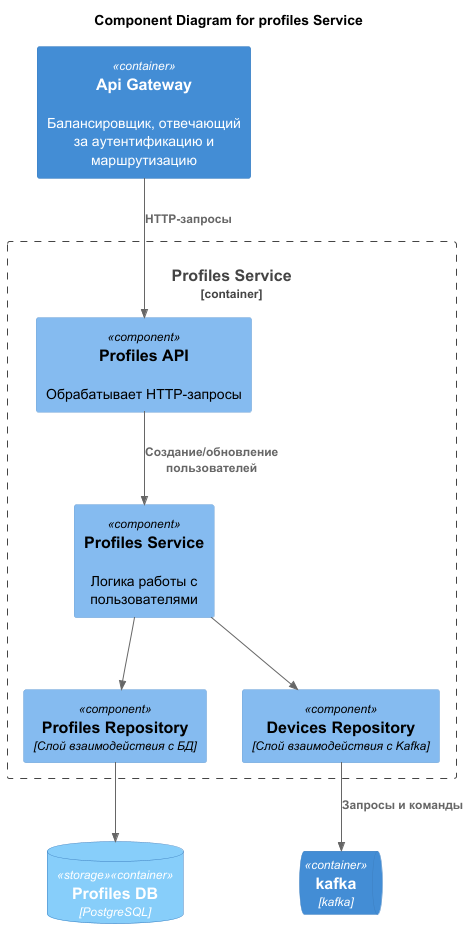

The diagram above was rendered by PlantUML. Its source (embedded in the PNG):
@startuml

!include .\C4_Component.puml

AddElementTag("storage", $shape=RoundedBoxShape(), $bgColor="lightSkyBlue", $fontColor="white")

title Component Diagram for profiles Service

Container(api_gateway, "Api Gateway","", "Балансировщик, отвечающий за аутентификацию и маршрутизацию")

Container_Boundary(b1, "Profiles Service") {
  Component(profiles_api, "Profiles API", "", "Обрабатывает HTTP-запросы")
  Component(profiles_service, "Profiles Service", "", "Логика работы с пользователями")
  Component(profiles_repository, "Profiles Repository", "Слой взаимодействия с БД")
  Component(devices_repository, "Devices Repository", "Слой взаимодействия с Kafka")
}
ContainerQueue(kafka, "kafka", "kafka")
ContainerDb(profiles_db, "Profiles DB", "PostgreSQL", "", $tags = "storage")

Rel(api_gateway, profiles_api, "HTTP-запросы")

Rel(profiles_api, profiles_service, "Создание/обновление пользователей",)

Rel(profiles_service, profiles_repository,)
Rel(profiles_service, devices_repository,)

Rel(profiles_repository, profiles_db,)
Rel(devices_repository, "kafka", "Запросы и команды")

@enduml